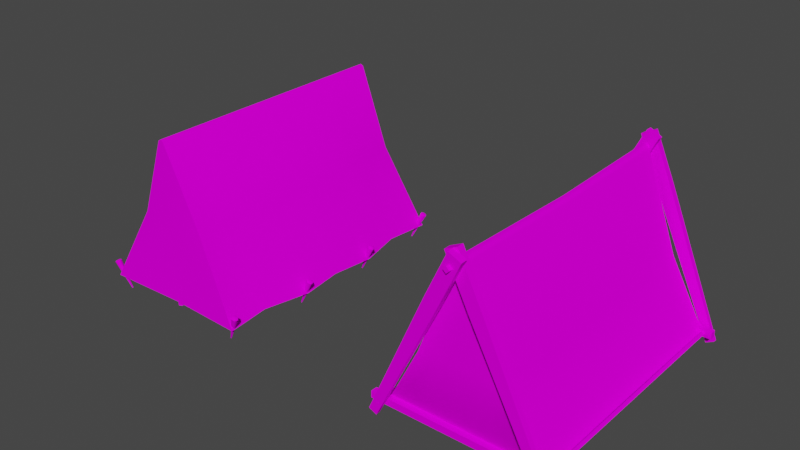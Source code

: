 # Source: prop-tents.blend  (saved by Blender 3.6.11; exported with 4.5.12 LTS)
import bpy
from mathutils import Matrix  # noqa: F401  (used for matrix-valued properties, if any)

bpy.ops.wm.read_factory_settings(use_empty=True)
scene = bpy.context.scene
scene.name = 'Scene'

# ---- collections
col_collection = bpy.data.collections.new('Collection'); scene.collection.children.link(col_collection)

# ---- images (referenced by path relative to the original .blend; pixels are not part of the script)
import os
ASSET_DIR = os.environ.get("B2B_ASSET_DIR", "")  # directory of the original .blend (textures are referenced by path, not embedded)
HERE = os.path.dirname(os.path.abspath(__file__))  # packed textures are extracted next to this script under _unpacked/

def load_image(name, relpath, width, height, colorspace="sRGB"):
    """Load a texture the original file referenced (path relative to the .blend, or extracted next to this script)."""
    p = next((c for c in (os.path.join(HERE, relpath), os.path.join(ASSET_DIR, relpath)) if relpath and os.path.exists(c)), "")
    if p:
        img = bpy.data.images.load(p, check_existing=True)
        img.name = name
    else:  # same state as the original file: an image datablock whose file is absent (Cycles renders it pink)
        img = bpy.data.images.new(name, width, height)
        img.source = "FILE"
        img.filepath = "//" + (relpath or name)
    img.colorspace_settings.name = colorspace
    return img
img_cloth_2_png = load_image('cloth-2.png', 'cloth-2.png', 1024, 1024, 'sRGB')
img_prop_tent_small_1_diffuse = load_image('prop-tent-small-1-diffuse', 'prop-tent-small-1-diffuse.png', 1024, 1024, 'sRGB')
img_wood_png = load_image('wood.png', 'wood.png', 1024, 1024, 'sRGB')

# ---- materials (node trees are filled in below, after node groups)
mat_cloth = bpy.data.materials.new('cloth')
mat_cloth.alpha_threshold = 0.0
mat_cloth.roughness = 0.5
mat_cloth.line_color = (0.0, 0.0, 0.0, 1.0)
mat_wood = bpy.data.materials.new('wood')
mat_wood.alpha_threshold = 0.0
mat_wood.use_backface_culling = True
mat_wood.roughness = 0.5
mat_wood.line_color = (0.0, 0.0, 0.0, 1.0)
mat_blocker = bpy.data.materials.new('blocker')
mat_blocker.use_backface_culling = True
mat_tent_1 = bpy.data.materials.new('tent-1')
mat_tent_1.alpha_threshold = 0.0
mat_tent_1.roughness = 0.5
mat_tent_1.line_color = (0.0, 0.0, 0.0, 1.0)

# ---- material node trees
mat_cloth.use_nodes = True; mat_cloth.node_tree.nodes.clear()
_N = mat_cloth.node_tree.nodes; _L = mat_cloth.node_tree.links
n0 = _N.new('ShaderNodeOutputMaterial'); n0.name = 'Material Output'; n0.location = (300, 300)
n1 = _N.new('ShaderNodeBsdfPrincipled'); n1.name = 'Principled BSDF'; n1.location = (10, 300)
n1.distribution = 'GGX'
n1.subsurface_method = 'RANDOM_WALK_SKIN'
n1.inputs[2].default_value = 0.0
n1.inputs[3].default_value = 1.45
n1.inputs[13].default_value = 0.0
n1.inputs[27].default_value = (0.0, 0.0, 0.0, 1.0)
n1.inputs[28].default_value = 1.0
n2 = _N.new('ShaderNodeTexImage'); n2.name = 'Image Texture'; n2.location = (-280, 280)
n2.image = img_cloth_2_png
n3 = _N.new('ShaderNodeTexImage'); n3.name = 'Image Texture.001'; n3.location = (377, 115)
n3.image = img_prop_tent_small_1_diffuse
_L.new(n1.outputs[0], n0.inputs[0])
_L.new(n2.outputs[0], n1.inputs[0])
n0.is_active_output = True
mat_wood.use_nodes = True; mat_wood.node_tree.nodes.clear()
_N = mat_wood.node_tree.nodes; _L = mat_wood.node_tree.links
n0 = _N.new('ShaderNodeOutputMaterial'); n0.name = 'Material Output'; n0.location = (300, 300)
n1 = _N.new('ShaderNodeBsdfPrincipled'); n1.name = 'Principled BSDF'; n1.location = (10, 300)
n1.distribution = 'GGX'
n1.subsurface_method = 'RANDOM_WALK_SKIN'
n1.inputs[2].default_value = 0.0
n1.inputs[3].default_value = 1.45
n1.inputs[13].default_value = 0.0
n1.inputs[27].default_value = (0.0, 0.0, 0.0, 1.0)
n1.inputs[28].default_value = 1.0
n2 = _N.new('ShaderNodeTexImage'); n2.name = 'Image Texture'; n2.location = (-280, 280)
n2.image = img_wood_png
n3 = _N.new('ShaderNodeTexImage'); n3.name = 'Image Texture.001'; n3.location = (384, 115)
n3.image = img_prop_tent_small_1_diffuse
_L.new(n1.outputs[0], n0.inputs[0])
_L.new(n2.outputs[0], n1.inputs[0])
n0.is_active_output = True
mat_blocker.use_nodes = True; mat_blocker.node_tree.nodes.clear()
_N = mat_blocker.node_tree.nodes; _L = mat_blocker.node_tree.links
n0 = _N.new('ShaderNodeBsdfPrincipled'); n0.name = 'Principled BSDF'; n0.location = (10, 300)
n0.distribution = 'GGX'
n0.subsurface_method = 'RANDOM_WALK_SKIN'
n0.inputs[0].default_value = (0.0, 0.0, 0.0, 1.0)
n0.inputs[1].default_value = 1.0
n0.inputs[2].default_value = 1.0
n0.inputs[3].default_value = 1.45
n0.inputs[13].default_value = 0.0
n0.inputs[27].default_value = (0.0, 0.0, 0.0, 1.0)
n0.inputs[28].default_value = 1.0
n1 = _N.new('ShaderNodeOutputMaterial'); n1.name = 'Material Output'; n1.location = (300, 300)
_L.new(n0.outputs[0], n1.inputs[0])
n1.is_active_output = True
mat_tent_1.use_nodes = True; mat_tent_1.node_tree.nodes.clear()
_N = mat_tent_1.node_tree.nodes; _L = mat_tent_1.node_tree.links
n0 = _N.new('ShaderNodeOutputMaterial'); n0.name = 'Material Output'; n0.location = (300, 300)
n1 = _N.new('ShaderNodeBsdfPrincipled'); n1.name = 'Principled BSDF'; n1.location = (10, 300)
n1.distribution = 'GGX'
n1.subsurface_method = 'RANDOM_WALK_SKIN'
n1.inputs[2].default_value = 1.0
n1.inputs[3].default_value = 1.45
n1.inputs[13].default_value = 0.0
n1.inputs[27].default_value = (0.0, 0.0, 0.0, 1.0)
n1.inputs[28].default_value = 1.0
n2 = _N.new('ShaderNodeTexImage'); n2.name = 'Image Texture'; n2.location = (-280, 280)
n2.image = img_prop_tent_small_1_diffuse
n3 = _N.new('ShaderNodeTexImage'); n3.name = 'Image Texture.001'; n3.location = (377, 115)
n3.image = img_prop_tent_small_1_diffuse
_L.new(n1.outputs[0], n0.inputs[0])
_L.new(n2.outputs[0], n1.inputs[0])
n0.is_active_output = True

# ---- world
world_world = bpy.data.worlds.new('World'); scene.world = world_world
world_world.use_nodes = True; world_world.node_tree.nodes.clear()
_N = world_world.node_tree.nodes; _L = world_world.node_tree.links
n0 = _N.new('ShaderNodeOutputWorld'); n0.name = 'World Output'; n0.location = (300, 300)
n1 = _N.new('ShaderNodeBackground'); n1.name = 'Background'; n1.location = (10, 300)
n1.inputs[0].default_value = (0.05088, 0.05088, 0.05088, 1.0)
_L.new(n1.outputs[0], n0.inputs[0])
n0.is_active_output = True
world_world.color = (0.05088, 0.05088, 0.05088)
world_world.use_sun_shadow = False
world_world.sun_shadow_jitter_overblur = 0.0

# ---- meshes
me_prop_tent_small_2 = bpy.data.meshes.new('prop-tent-small-2')
me_prop_tent_small_2.from_pydata([(7.391e-07, -2.0, 1.5), (0.02754, 2.007, -1.0), (-7.391e-07, 2.0, 1.5), (1.121, 2.0, -0.8815), (1.19e-05, -1.822, -1.0), (-1.111, 2.0, -0.8788), (1.206, 2.077, -1.142), (-0.1404, 2.235, 1.532), (1.322, 2.08, -1.086), (0.0394, 2.239, 1.62), (1.206, 2.012, -1.139), (-0.1404, 2.135, 1.537), (1.322, 2.015, -1.082), (0.03941, 2.139, 1.625), (0.199, 2.198, 0.8373), (0.3788, 2.203, 0.9249), (0.3788, 2.103, 0.9301), (0.199, 2.098, 0.8425), (-1.18, 2.074, -1.114), (0.166, 2.138, 1.564), (-1.296, 2.075, -1.057), (-0.01379, 2.14, 1.652), (-1.18, 2.009, -1.113), (0.166, 2.038, 1.566), (-1.296, 2.01, -1.056), (-0.01379, 2.04, 1.654), (-0.1734, 2.126, 0.8685), (-0.3532, 2.128, 0.9561), (-0.3532, 2.028, 0.9579), (-0.1734, 2.026, 0.8702), (-1.18, -2.078, -1.142), (0.166, -2.236, 1.532), (-1.296, -2.081, -1.086), (-0.01379, -2.24, 1.62), (-1.18, -2.013, -1.139), (0.166, -2.136, 1.537), (-1.296, -2.016, -1.082), (-0.01379, -2.141, 1.625), (-0.1734, -2.199, 0.8373), (-0.3532, -2.204, 0.9249), (-0.3532, -2.104, 0.9301), (-0.1734, -2.1, 0.8425), (1.206, -2.075, -1.114), (-0.1404, -2.139, 1.564), (1.322, -2.076, -1.057), (0.03941, -2.141, 1.652), (1.206, -2.01, -1.113), (-0.1404, -2.039, 1.566), (1.322, -2.011, -1.056), (0.03941, -2.041, 1.654), (0.199, -2.127, 0.8685), (0.3788, -2.129, 0.9561), (0.3788, -2.029, 0.9579), (0.199, -2.027, 0.8702), (0.04697, 2.282, 1.418), (-7.437e-07, 2.282, 1.465), (0.04698, -2.282, 1.418), (7.437e-07, -2.282, 1.465), (-7.437e-07, 2.282, 1.371), (-0.04698, 2.282, 1.418), (7.437e-07, -2.282, 1.371), (-0.04697, -2.282, 1.418), (0.04698, 1.531e-08, 1.368), (0.0, 0.0, 1.415), (0.0, 0.0, 1.321), (-0.04698, -1.531e-08, 1.368), (1.139, 3.874e-07, -1.0), (-1.139, -3.874e-07, -1.0), (0.0, 0.0, 1.449), (-0.06878, -2.0, 1.415), (-0.06878, -2.241e-08, 1.368), (0.06878, 2.0, 1.415), (0.5946, -2.0, 0.0006908), (1.195e-05, -2.0, 0.03583), (0.5946, 2.0, 0.0006908), (-0.02151, 1.977, 0.03583), (-0.5946, -2.0, 0.0006908), (0.569, 1.788e-07, -0.03976), (-0.569, -1.788e-07, -0.03976), (-0.5946, 2.0, 0.0006908), (-1.322, -2.007, -0.8873), (-1.322, -2.007, -0.9873), (-1.322, -1.907, -0.8873), (-1.322, -1.907, -0.9873), (1.322, -2.007, -0.8873), (1.322, -2.007, -0.9873), (1.322, -1.907, -0.8873), (1.322, -1.907, -0.9873), (0.02754, 1.984, 0.03583), (-0.02151, 2.0, -1.0), (1.051, -1.937, -0.842), (1.194e-05, -1.937, -0.836), (1.051, 2.0, -0.8209), (0.02754, 2.007, -0.836), (-1.041, -1.937, -0.842), (1.001, 3.278e-07, -0.848), (-1.0, -3.278e-07, -0.848), (-1.041, 2.0, -0.8176), (-0.02151, 2.0, -0.836), (-1.189, -1.822, -1.0), (6.88e-07, -1.862, 1.493), (1.189, -1.822, -1.0), (0.5929, -1.862, -0.002106), (-0.5929, -1.862, -0.002106), (-1.044, -1.85, -0.842), (1.044, -1.85, -0.842), (-1.322, 1.892, -0.8873), (-1.322, 1.892, -0.9873), (-1.322, 1.992, -0.8873), (-1.322, 1.992, -0.9873), (1.322, 1.892, -0.8873), (1.322, 1.892, -0.9873), (1.322, 1.992, -0.8873), (1.322, 1.992, -0.9873), (1.189, 1.851, -1.0), (-1.189, 1.851, -1.0), (-0.06878, 1.851, 1.408), (0.5927, 1.851, -0.002331), (-0.5927, 1.851, -0.002331), (-6.839e-07, 1.851, 1.492), (-1.044, 1.851, -0.842), (1.044, 1.851, -0.842), (-0.5769, 2.0, -1.0), (-0.5662, -1.822, -1.0), (-0.2973, -2.0, 0.01826), (-0.3081, 1.989, 0.01826), (-0.06878, 2.0, 1.415), (-0.5344, 2.0, -0.8388), (-0.5236, -1.937, -0.8388), (-0.06878, -1.862, 1.408), (0.58, 2.003, -1.0), (0.5662, -1.822, -1.0), (0.06878, -2.0, 1.415), (0.06878, 2.241e-08, 1.368), (0.3111, 1.992, 0.01826), (0.2973, -2.0, 0.01826), (0.5236, -1.937, -0.8388), (0.5374, 2.003, -0.8388), (0.06878, -1.862, 1.408), (0.06878, 1.851, 1.408), (1.189, 1.851, -1.0), (-1.189, 1.851, -1.0), (-0.06878, 1.851, 1.408), (0.5927, 1.851, -0.002331), (-0.5927, 1.851, -0.002331), (-6.839e-07, 1.851, 1.492), (-1.044, 1.851, -0.842), (1.044, 1.851, -0.842), (0.06878, 1.851, 1.408), (1.225, 2.115, -0.9358), (1.194, 2.115, -0.9045), (1.225, -2.092, -0.9358), (1.194, -2.092, -0.9045), (1.194, 2.115, -0.9671), (1.163, 2.115, -0.9358), (1.194, -2.092, -0.9671), (1.163, -2.092, -0.9358), (-1.122, 2.115, -0.9348), (-1.153, 2.115, -0.9035), (-1.122, -2.092, -0.9348), (-1.153, -2.092, -0.9035), (-1.153, 2.115, -0.9661), (-1.185, 2.115, -0.9348), (-1.153, -2.092, -0.9661), (-1.185, -2.092, -0.9348)], [], [(135, 132, 0, 73), (116, 119, 2, 126), (137, 92, 3, 130), (125, 126, 2, 75), (128, 94, 99, 123), (138, 100, 0, 132), (14, 7, 9, 15), (15, 9, 13, 16), (16, 13, 11, 17), (17, 11, 7, 14), (8, 12, 10, 6), (13, 9, 7, 11), (10, 17, 14, 6), (12, 16, 17, 10), (8, 15, 16, 12), (6, 14, 15, 8), (26, 27, 21, 19), (27, 28, 25, 21), (28, 29, 23, 25), (29, 26, 19, 23), (20, 18, 22, 24), (25, 23, 19, 21), (22, 18, 26, 29), (24, 22, 29, 28), (20, 24, 28, 27), (18, 20, 27, 26), (38, 31, 33, 39), (39, 33, 37, 40), (40, 37, 35, 41), (41, 35, 31, 38), (32, 36, 34, 30), (37, 33, 31, 35), (34, 41, 38, 30), (36, 40, 41, 34), (32, 39, 40, 36), (30, 38, 39, 32), (50, 51, 45, 43), (51, 52, 49, 45), (52, 53, 47, 49), (53, 50, 43, 47), (44, 42, 46, 48), (49, 47, 43, 45), (46, 42, 50, 53), (48, 46, 53, 52), (44, 48, 52, 51), (42, 44, 51, 50), (62, 63, 57, 56), (56, 57, 61, 60), (64, 65, 59, 58), (58, 59, 55, 54), (62, 64, 58, 54), (65, 63, 55, 59), (61, 57, 63, 65), (56, 60, 64, 62), (60, 61, 65, 64), (54, 55, 63, 62), (139, 119, 68, 133), (129, 100, 68, 70), (103, 129, 70, 78), (118, 116, 126, 79), (117, 139, 133, 77), (102, 138, 132, 72), (105, 102, 72, 90), (121, 117, 77, 95), (120, 118, 79, 97), (104, 103, 78, 96), (69, 76, 124), (127, 125, 75, 98), (71, 74, 134), (136, 135, 73, 91), (83, 82, 86, 87), (85, 84, 80, 81), (87, 86, 84, 85), (85, 81, 83, 87), (81, 80, 82, 83), (80, 84, 86, 82), (131, 136, 91, 4), (122, 127, 98, 89), (99, 104, 96, 67), (115, 120, 97, 5), (114, 121, 95, 66), (101, 105, 90), (124, 76, 94, 128), (134, 74, 92, 137), (66, 95, 105, 101), (99, 94, 104), (94, 76, 103, 104), (95, 77, 102, 105), (77, 133, 138, 102), (76, 69, 129, 103), (69, 0, 100, 129), (133, 68, 100, 138), (109, 108, 112, 113), (111, 110, 106, 107), (113, 112, 110, 111), (111, 107, 109, 113), (107, 106, 108, 109), (106, 110, 112, 108), (3, 92, 121, 114), (67, 96, 120, 115), (96, 78, 118, 120), (92, 74, 117, 121), (74, 71, 139, 117), (78, 70, 116, 118), (71, 2, 119, 139), (70, 68, 119, 116), (73, 124, 128, 91), (5, 97, 127, 122), (97, 79, 125, 127), (0, 69, 124, 73), (91, 128, 123, 4), (79, 126, 125), (88, 134, 137, 93), (101, 90, 136, 131), (90, 72, 135, 136), (2, 71, 134, 88), (93, 137, 130, 1), (72, 132, 135), (148, 142, 145), (144, 142, 148, 143), (146, 144, 143, 147), (147, 140, 141, 146), (151, 152, 156, 155), (149, 150, 152, 151), (153, 154, 150, 149), (155, 156, 154, 153), (151, 155, 153, 149), (156, 152, 150, 154), (159, 160, 164, 163), (157, 158, 160, 159), (161, 162, 158, 157), (163, 164, 162, 161), (159, 163, 161, 157), (164, 160, 158, 162)])
me_prop_tent_small_2.polygons.foreach_set('use_smooth', [1, 1, 1, 1, 1, 1, 0, 0, 0, 0, 0, 0, 0, 0, 0, 0, 0, 0, 0, 0, 0, 0, 0, 0, 0, 0, 0, 0, 0, 0, 0, 0, 0, 0, 0, 0, 0, 0, 0, 0, 0, 0, 0, 0, 0, 0, 0, 0, 0, 0, 0, 0, 0, 0, 0, 0, 1, 1, 1, 1, 1, 1, 1, 1, 1, 1, 1, 1, 1, 1, 0, 0, 0, 0, 0, 0, 1, 1, 1, 1, 1, 1, 1, 1, 1, 1, 1, 1, 1, 1, 1, 1, 0, 0, 0, 0, 0, 0, 1, 1, 1, 1, 1, 1, 1, 1, 1, 1, 1, 1, 1, 1, 1, 1, 1, 1, 1, 1, 0, 0, 0, 0, 0, 0, 0, 0, 0, 0, 0, 0, 0, 0, 0, 0])
me_prop_tent_small_2.polygons.foreach_set('material_index', [0, 0, 0, 0, 0, 0, 1, 1, 1, 1, 1, 1, 1, 1, 1, 1, 1, 1, 1, 1, 1, 1, 1, 1, 1, 1, 1, 1, 1, 1, 1, 1, 1, 1, 1, 1, 1, 1, 1, 1, 1, 1, 1, 1, 1, 1, 1, 1, 1, 1, 1, 1, 1, 1, 1, 1, 0, 0, 0, 0, 0, 0, 0, 0, 0, 0, 0, 0, 0, 0, 1, 1, 1, 1, 1, 1, 0, 0, 0, 0, 0, 0, 0, 0, 0, 0, 0, 0, 0, 0, 0, 0, 1, 1, 1, 1, 1, 1, 0, 0, 0, 0, 0, 0, 0, 0, 0, 0, 0, 0, 0, 0, 0, 0, 0, 0, 0, 0, 2, 2, 2, 2, 1, 1, 1, 1, 1, 1, 1, 1, 1, 1, 1, 1])
_k = set([(0, 69), (0, 132), (2, 71), (2, 126), (3, 92), (5, 97), (69, 76), (71, 74), (72, 90), (72, 132), (74, 92), (76, 94), (79, 97), (79, 126), (90, 101), (94, 99)])
me_prop_tent_small_2.attributes.new('sharp_edge', 'BOOLEAN', 'EDGE').data.foreach_set('value', [ (min(e.vertices), max(e.vertices)) in _k for e in me_prop_tent_small_2.edges])
_uv = me_prop_tent_small_2.uv_layers.new(name='UVMap')
_uv.uv.foreach_set('vector', [1.28, -0.166, 1.399, -0.8026, 1.43, -0.8412, 1.43, -0.174, -0.9284, 0.3715, -0.9301, 0.4208, -0.9996, 0.4208, -0.9977, 0.3716, 1.693, 1.365, 1.957, 1.366, 2.0, 1.438, 1.715, 1.438, 1.28, 0.9741, 1.399, 0.3375, 1.43, 0.2989, 1.43, 0.9661, 1.693, 0.2245, 1.957, 0.2258, 2.0, 0.298, 1.715, 0.298, 0.7934, 0.4701, 0.7952, 0.4208, 0.8595, 0.4208, 0.8576, 0.4701, 0.4662, 0.3485, 0.4662, 0.1447, 0.5188, 0.1447, 0.5188, 0.3485, 0.6823, 0.3484, 0.6823, 0.1446, 0.7087, 0.1446, 0.7087, 0.3484, 0.1983, 0.3315, 0.1983, 0.1277, 0.2509, 0.1277, 0.2509, 0.3315, 0.7641, 0.3484, 0.7641, 0.1446, 0.7904, 0.1446, 0.7904, 0.3484, 0.2076, 0.9339, 0.2076, 0.9169, 0.2416, 0.9169, 0.2416, 0.9339, 0.1983, 0.1277, 0.1983, 0.1014, 0.2509, 0.1014, 0.2509, 0.1277, 0.7688, 0.9339, 0.7641, 0.3484, 0.7904, 0.3484, 0.7858, 0.9339, 0.2076, 0.9169, 0.1983, 0.3315, 0.2509, 0.3315, 0.2416, 0.9169, 0.687, 0.9339, 0.6823, 0.3484, 0.7087, 0.3484, 0.704, 0.9339, 0.4755, 0.9339, 0.4662, 0.3485, 0.5188, 0.3485, 0.5095, 0.9339, 0.5724, 0.3485, 0.5197, 0.3485, 0.5197, 0.1447, 0.5724, 0.1447, 0.6814, 0.3484, 0.6551, 0.3484, 0.6551, 0.1446, 0.6814, 0.1446, 0.1973, 0.3315, 0.1447, 0.3315, 0.1447, 0.1277, 0.1973, 0.1277, 0.7359, 0.3484, 0.7096, 0.3484, 0.7096, 0.1446, 0.7359, 0.1446, 0.188, 0.9339, 0.154, 0.9339, 0.154, 0.9169, 0.188, 0.9169, 0.1973, 0.1277, 0.1447, 0.1277, 0.1447, 0.1014, 0.1973, 0.1014, 0.7313, 0.9339, 0.7143, 0.9339, 0.7096, 0.3484, 0.7359, 0.3484, 0.188, 0.9169, 0.154, 0.9169, 0.1447, 0.3315, 0.1973, 0.3315, 0.6768, 0.9339, 0.6598, 0.9339, 0.6551, 0.3484, 0.6814, 0.3484, 0.5631, 0.9339, 0.5291, 0.9339, 0.5197, 0.3485, 0.5724, 0.3485, 0.359, 0.3485, 0.359, 0.1447, 0.4117, 0.1447, 0.4117, 0.3485, 0.7369, 0.3484, 0.7369, 0.1446, 0.7632, 0.1446, 0.7632, 0.3484, 0.3054, 0.3315, 0.3054, 0.1277, 0.3581, 0.1277, 0.3581, 0.3315, 0.5733, 0.3484, 0.5733, 0.1446, 0.5997, 0.1446, 0.5997, 0.3484, 0.3147, 0.9339, 0.3147, 0.9169, 0.3488, 0.9169, 0.3488, 0.9339, 0.3054, 0.1277, 0.3054, 0.1014, 0.3581, 0.1014, 0.3581, 0.1277, 0.578, 0.9339, 0.5733, 0.3484, 0.5997, 0.3484, 0.595, 0.9339, 0.3147, 0.9169, 0.3054, 0.3315, 0.3581, 0.3315, 0.3488, 0.9169, 0.7415, 0.9339, 0.7369, 0.3484, 0.7632, 0.3484, 0.7585, 0.9339, 0.3683, 0.9339, 0.359, 0.3485, 0.4117, 0.3485, 0.4023, 0.9339, 0.4652, 0.3485, 0.4126, 0.3485, 0.4126, 0.1447, 0.4652, 0.1447, 0.6269, 0.3484, 0.6006, 0.3484, 0.6006, 0.1446, 0.6269, 0.1446, 0.3045, 0.3315, 0.2518, 0.3315, 0.2518, 0.1277, 0.3045, 0.1277, 0.6542, 0.3484, 0.6278, 0.3484, 0.6278, 0.1446, 0.6542, 0.1446, 0.2952, 0.9339, 0.2612, 0.9339, 0.2612, 0.9169, 0.2952, 0.9169, 0.3045, 0.1277, 0.2518, 0.1277, 0.2518, 0.1014, 0.3045, 0.1014, 0.6495, 0.9339, 0.6325, 0.9339, 0.6278, 0.3484, 0.6542, 0.3484, 0.2952, 0.9169, 0.2612, 0.9169, 0.2518, 0.3315, 0.3045, 0.3315, 0.6222, 0.9339, 0.6052, 0.9339, 0.6006, 0.3484, 0.6269, 0.3484, 0.4559, 0.9339, 0.4219, 0.9339, 0.4126, 0.3485, 0.4652, 0.3485, -0.08975, 0.5083, -0.07223, 0.5083, -0.07223, 1.11, -0.08956, 1.11, -0.08956, 1.11, -0.08983, 1.127, -0.1073, 1.127, -0.1071, 1.11, -0.0372, 0.5083, -0.05471, 0.5083, -0.0549, -0.09335, -0.0374, -0.09309, -0.1071, -0.09309, -0.1073, -0.1106, -0.08983, -0.1109, -0.08956, -0.09335, -0.08975, 0.5083, -0.1073, 0.5083, -0.1071, -0.09309, -0.08956, -0.09335, -0.05471, 0.5083, -0.07223, 0.5083, -0.07223, -0.09362, -0.0549, -0.09335, -0.0549, 1.11, -0.07223, 1.11, -0.07223, 0.5083, -0.05471, 0.5083, -0.08956, 1.11, -0.1071, 1.11, -0.1073, 0.5083, -0.08975, 0.5083, -0.0374, 1.11, -0.0549, 1.11, -0.05471, 0.5083, -0.0372, 0.5083, -0.08956, -0.09335, -0.07223, -0.09362, -0.07223, 0.5083, -0.08975, 0.5083, -0.9284, 0.4701, -0.9301, 0.4208, -0.07005, 0.4208, -0.07005, 0.4704, 0.7934, 0.3715, 0.7952, 0.4208, -0.07005, 0.4208, -0.07005, 0.3712, 0.774, -0.3169, 0.7934, 0.3715, -0.07005, 0.3712, -0.07005, -0.3144, -0.909, -0.3168, -0.9284, 0.3715, -0.9977, 0.3716, -0.9767, -0.317, -0.909, 1.158, -0.9284, 0.4701, -0.07005, 0.4704, -0.07005, 1.156, 0.774, 1.159, 0.7934, 0.4701, 0.8576, 0.4701, 0.8366, 1.159, 0.7696, 1.599, 0.774, 1.159, 0.8366, 1.159, 0.832, 1.6, -0.9047, 1.598, -0.909, 1.158, -0.07005, 1.156, -0.07005, 1.581, -0.9047, -0.7568, -0.909, -0.3168, -0.9767, -0.317, -0.9721, -0.7582, 0.7696, -0.7569, 0.774, -0.3169, -0.07005, -0.3144, -0.07005, -0.7389, 1.461, -0.8026, 1.729, -0.158, 1.58, -0.166, 1.167, 1.365, 1.28, 0.9741, 1.43, 0.9661, 1.43, 1.363, 1.461, 0.3375, 1.729, 0.9821, 1.58, 0.9741, 1.167, 0.2245, 1.28, -0.166, 1.43, -0.174, 1.43, 0.2233, 0.8177, 0.9076, 0.7914, 0.9076, 0.7914, 0.2117, 0.8177, 0.2117, 0.8722, 0.9339, 0.8459, 0.9339, 0.8459, 0.238, 0.8722, 0.238, 0.8177, 0.2117, 0.7914, 0.2117, 0.7914, 0.1853, 0.8177, 0.1853, 0.9549, 0.9339, 0.9549, 0.238, 0.9812, 0.238, 0.9812, 0.9339, 0.8177, 0.9339, 0.7914, 0.9339, 0.7914, 0.9076, 0.8177, 0.9076, 0.9267, 0.238, 0.9267, 0.9339, 0.9004, 0.9339, 0.9004, 0.238, 1.145, 0.298, 1.167, 0.2245, 1.43, 0.2233, 1.43, 0.298, 1.145, 1.438, 1.167, 1.365, 1.43, 1.363, 1.43, 1.438, 0.7688, -0.8397, 0.7696, -0.7569, -0.07005, -0.7389, -0.07005, -0.8188, -0.9039, -0.8395, -0.9047, -0.7568, -0.9721, -0.7582, -0.9712, -0.8412, -0.9039, 1.681, -0.9047, 1.598, -0.07005, 1.581, -0.07005, 1.66, 0.7688, 1.681, 0.7696, 1.599, 0.832, 1.6, 1.58, -0.166, 1.729, -0.158, 1.957, 0.2258, 1.693, 0.2245, 1.58, 0.9741, 1.729, 0.9821, 1.957, 1.366, 1.693, 1.365, -0.07005, 1.66, -0.07005, 1.581, 0.7696, 1.599, 0.7688, 1.681, 0.8311, -0.8412, 0.832, -0.7582, 0.7696, -0.7569, 0.832, -0.7582, 0.8366, -0.317, 0.774, -0.3169, 0.7696, -0.7569, -0.07005, 1.581, -0.07005, 1.156, 0.774, 1.159, 0.7696, 1.599, -0.07005, 1.156, -0.07005, 0.4704, 0.7934, 0.4701, 0.774, 1.159, 0.8366, -0.317, 0.8576, 0.3716, 0.7934, 0.3715, 0.774, -0.3169, 0.8576, 0.3716, 0.8595, 0.4208, 0.7952, 0.4208, 0.7934, 0.3715, -0.07005, 0.4704, -0.07005, 0.4208, 0.7952, 0.4208, 0.7934, 0.4701, 0.8186, 0.2117, 0.8449, 0.2117, 0.845, 0.9076, 0.8186, 0.9076, 0.8995, 0.9339, 0.8731, 0.9339, 0.8731, 0.238, 0.8995, 0.238, 0.8186, 0.9076, 0.845, 0.9076, 0.845, 0.9339, 0.8186, 0.9339, 0.9822, 0.9339, 0.9822, 0.238, 1.008, 0.238, 1.008, 0.9339, 0.8186, 0.1853, 0.8449, 0.1853, 0.8449, 0.2117, 0.8186, 0.2117, 0.954, 0.238, 0.954, 0.9339, 0.9276, 0.9339, 0.9276, 0.238, -0.9712, 1.683, -0.9721, 1.6, -0.9047, 1.598, -0.9039, 1.681, -0.07005, -0.8188, -0.07005, -0.7389, -0.9047, -0.7568, -0.9039, -0.8395, -0.07005, -0.7389, -0.07005, -0.3144, -0.909, -0.3168, -0.9047, -0.7568, -0.9721, 1.6, -0.9767, 1.159, -0.909, 1.158, -0.9047, 1.598, -0.9767, 1.159, -0.9977, 0.4701, -0.9284, 0.4701, -0.909, 1.158, -0.07005, -0.3144, -0.07005, 0.3712, -0.9284, 0.3715, -0.909, -0.3168, -0.9977, 0.4701, -0.9996, 0.4208, -0.9301, 0.4208, -0.9284, 0.4701, -0.07005, 0.3712, -0.07005, 0.4208, -0.9301, 0.4208, -0.9284, 0.3715, 1.43, -0.174, 1.58, -0.166, 1.693, 0.2245, 1.43, 0.2233, 0.8603, 1.438, 0.9032, 1.366, 1.167, 1.365, 1.145, 1.438, 0.9032, 1.366, 1.131, 0.9821, 1.28, 0.9741, 1.167, 1.365, 1.43, -0.8412, 1.461, -0.8026, 1.58, -0.166, 1.43, -0.174, 1.43, 0.2233, 1.693, 0.2245, 1.715, 0.298, 1.43, 0.298, 1.131, 0.9821, 1.399, 0.3375, 1.28, 0.9741, 1.43, 0.9661, 1.58, 0.9741, 1.693, 1.365, 1.43, 1.363, 0.8603, 0.298, 0.9032, 0.2258, 1.167, 0.2245, 1.145, 0.298, 0.9032, 0.2258, 1.131, -0.158, 1.28, -0.166, 1.167, 0.2245, 1.43, 0.2989, 1.461, 0.3375, 1.58, 0.9741, 1.43, 0.9661, 1.43, 1.363, 1.693, 1.365, 1.715, 1.438, 1.43, 1.438, 1.131, -0.158, 1.399, -0.8026, 1.28, -0.166, 0.0, 0.0, 0.0, 0.0, 0.0, 0.0, 0.0, 0.0, 0.0, 0.0, 0.0, 0.0, 0.0, 0.0, 0.0, 0.0, 0.0, 0.0, 0.0, 0.0, 0.0, 0.0, 0.0, 0.0, 0.0, 0.0, 0.0, 0.0, 0.0, 0.0, 0.08464, -0.1852, 0.08464, -0.1969, 0.09628, -0.1969, 0.09628, -0.1852, 0.08464, 0.9223, 0.07301, 0.9223, 0.07301, -0.1852, 0.08464, -0.1852, 0.09628, 0.9223, 0.09628, 0.9339, 0.08464, 0.9339, 0.08464, 0.9223, 0.04973, -0.1852, 0.06137, -0.1852, 0.06137, 0.9223, 0.04973, 0.9223, 0.08464, -0.1852, 0.09628, -0.1852, 0.09628, 0.9223, 0.08464, 0.9223, 0.06137, -0.1852, 0.07301, -0.1852, 0.07301, 0.9223, 0.06137, 0.9223, 0.1321, -0.1852, 0.1321, -0.1969, 0.1438, -0.1969, 0.1438, -0.1852, 0.1321, 0.9223, 0.1205, 0.9223, 0.1205, -0.1852, 0.1321, -0.1852, 0.1438, 0.9223, 0.1438, 0.9339, 0.1321, 0.9339, 0.1321, 0.9223, 0.09721, -0.1852, 0.1088, -0.1852, 0.1088, 0.9223, 0.09721, 0.9223, 0.1321, -0.1852, 0.1438, -0.1852, 0.1438, 0.9223, 0.1321, 0.9223, 0.1088, -0.1852, 0.1205, -0.1852, 0.1205, 0.9223, 0.1088, 0.9223])
me_prop_tent_small_2.materials.append(mat_cloth)
me_prop_tent_small_2.materials.append(mat_wood)
me_prop_tent_small_2.materials.append(mat_blocker)
me_prop_tent_small_2.use_mirror_vertex_groups = False
me_prop_tent_small_2.update()
me_prop_tent_small_1 = bpy.data.meshes.new('prop-tent-small-1')
me_prop_tent_small_1.from_pydata([(-1.218, -2.069, -1.0), (-1.218, 2.069, -1.0), (1.218, -2.069, -1.0), (0.0, -2.0, 1.475), (1.218, 2.069, -1.0), (0.0, 2.0, 1.475), (0.09217, 2.0, -1.0), (0.0, -2.0, -1.025), (-0.1155, 2.0, -1.0), (-1.304, 0.6667, -1.0), (-1.304, -0.6667, -1.0), (1.304, -0.6667, -1.0), (1.304, 0.6667, -1.0), (0.0, 0.6667, 1.475), (0.0, -0.6667, 1.475), (1.141, 1.379, -1.0), (-1.141, 1.379, -1.0), (0.0, 1.333, 1.475), (-1.221, 0.0, -1.0), (1.221, 0.0, -1.0), (0.0, 0.0, 1.475), (-1.141, -1.379, -1.0), (0.0, -1.333, 1.475), (1.141, -1.379, -1.0), (0.0, 1.983, 1.4), (0.0, 1.983, -1.1), (0.0, 1.983, 1.475), (0.0433, 1.983, 1.45), (0.0433, -1.983, 1.45), (0.0433, 1.983, 1.4), (0.0433, -1.983, 1.4), (0.0, 1.983, 1.375), (0.0, -1.983, 1.375), (-0.0433, 1.983, 1.4), (-0.0433, -1.983, 1.4), (-0.0433, 1.983, 1.45), (-0.0433, -1.983, 1.45), (0.0433, 1.958, -1.1), (0.0433, 1.958, 1.4), (0.0433, 1.908, -1.1), (0.0433, 1.908, 1.4), (0.0, 1.883, -1.1), (0.0, 1.883, 1.4), (-0.0433, 1.908, -1.1), (-0.0433, 1.908, 1.4), (-0.0433, 1.958, -1.1), (-0.0433, 1.958, 1.4), (-0.0433, -2.0, 1.45), (-0.0433, 2.0, 1.45), (-0.0433, -0.6667, 1.45), (-0.0433, 0.6667, 1.45), (-0.0433, 1.333, 1.45), (-0.0433, 0.0, 1.45), (-0.0433, -1.333, 1.45), (0.0433, 2.0, 1.45), (0.0433, -2.0, 1.45), (0.0433, 0.6667, 1.45), (0.0433, -0.6667, 1.45), (0.0433, 1.333, 1.45), (0.0433, 0.0, 1.45), (0.0433, -1.333, 1.45), (0.0, -1.883, 1.4), (0.0, -1.883, -1.1), (0.0433, -1.908, -1.1), (0.0433, -1.908, 1.4), (0.0433, -1.958, -1.1), (0.0433, -1.958, 1.4), (0.0, -1.983, -1.1), (0.0, -1.983, 1.4), (-0.0433, -1.958, -1.1), (-0.0433, -1.958, 1.4), (-0.0433, -1.908, -1.1), (-0.0433, -1.908, 1.4), (1.074, 1.976, -1.204), (1.245, 2.079, -0.7751), (1.234, 2.09, -0.7876), (1.279, 2.074, -0.7887), (1.282, 2.082, -0.8064), (1.294, 2.039, -0.7887), (1.302, 2.035, -0.8064), (1.274, 2.01, -0.7751), (1.274, 1.995, -0.7876), (1.24, 2.016, -0.7614), (1.227, 2.002, -0.7688), (1.225, 2.05, -0.7614), (1.206, 2.05, -0.7688), (1.083, 1.975, -1.207), (1.087, 1.966, -1.207), (1.082, 1.959, -1.204), (1.073, 1.96, -1.2), (1.069, 1.969, -1.2), (1.16, 0.6701, -1.204), (1.357, 0.7002, -0.7751), (1.351, 0.7146, -0.7876), (1.387, 0.6817, -0.7887), (1.392, 0.6889, -0.8064), (1.387, 0.6441, -0.7887), (1.393, 0.6369, -0.8064), (1.358, 0.625, -0.7751), (1.352, 0.6105, -0.7876), (1.328, 0.6435, -0.7614), (1.311, 0.6361, -0.7688), (1.328, 0.6811, -0.7614), (1.311, 0.6882, -0.7688), (1.168, 0.6655, -1.207), (1.168, 0.6561, -1.207), (1.161, 0.6513, -1.204), (1.153, 0.6559, -1.2), (1.153, 0.6653, -1.2), (1.16, -0.6601, -1.204), (1.358, -0.637, -0.7751), (1.353, -0.6225, -0.7876), (1.387, -0.6566, -0.7887), (1.393, -0.6495, -0.8064), (1.386, -0.6942, -0.7887), (1.392, -0.7015, -0.8064), (1.356, -0.7122, -0.7751), (1.35, -0.7265, -0.7876), (1.327, -0.6926, -0.7614), (1.31, -0.6994, -0.7688), (1.328, -0.655, -0.7614), (1.311, -0.6474, -0.7688), (1.168, -0.665, -1.207), (1.167, -0.6744, -1.207), (1.16, -0.6789, -1.204), (1.153, -0.674, -1.2), (1.153, -0.6646, -1.2), (1.084, -1.969, -1.204), (1.279, -2.007, -0.7751), (1.279, -1.991, -0.7876), (1.301, -2.034, -0.7887), (1.309, -2.029, -0.8064), (1.289, -2.07, -0.7887), (1.292, -2.078, -0.8064), (1.255, -2.078, -0.7751), (1.245, -2.09, -0.7876), (1.233, -2.051, -0.7614), (1.215, -2.052, -0.7688), (1.245, -2.015, -0.7614), (1.232, -2.003, -0.7688), (1.089, -1.976, -1.207), (1.086, -1.985, -1.207), (1.078, -1.987, -1.204), (1.072, -1.98, -1.2), (1.075, -1.971, -1.2), (-1.067, 1.976, -1.204), (-1.237, 2.079, -0.7751), (-1.226, 2.09, -0.7876), (-1.272, 2.074, -0.7887), (-1.274, 2.082, -0.8064), (-1.287, 2.039, -0.7887), (-1.295, 2.035, -0.8064), (-1.267, 2.01, -0.7751), (-1.267, 1.995, -0.7876), (-1.232, 2.016, -0.7614), (-1.219, 2.002, -0.7688), (-1.217, 2.05, -0.7614), (-1.199, 2.05, -0.7688), (-1.076, 1.975, -1.207), (-1.079, 1.966, -1.207), (-1.074, 1.959, -1.204), (-1.066, 1.96, -1.2), (-1.062, 1.969, -1.2), (-1.153, 0.6701, -1.204), (-1.35, 0.7002, -0.7751), (-1.344, 0.7146, -0.7876), (-1.38, 0.6817, -0.7887), (-1.385, 0.6889, -0.8064), (-1.38, 0.6441, -0.7887), (-1.386, 0.6369, -0.8064), (-1.351, 0.625, -0.7751), (-1.345, 0.6105, -0.7876), (-1.321, 0.6435, -0.7614), (-1.304, 0.6361, -0.7688), (-1.32, 0.6811, -0.7614), (-1.303, 0.6882, -0.7688), (-1.16, 0.6655, -1.207), (-1.161, 0.6561, -1.207), (-1.153, 0.6513, -1.204), (-1.146, 0.6559, -1.2), (-1.146, 0.6653, -1.2), (-1.153, -0.6601, -1.204), (-1.351, -0.637, -0.7751), (-1.345, -0.6225, -0.7876), (-1.38, -0.6566, -0.7887), (-1.386, -0.6495, -0.8064), (-1.379, -0.6942, -0.7887), (-1.384, -0.7015, -0.8064), (-1.349, -0.7122, -0.7751), (-1.343, -0.7265, -0.7876), (-1.32, -0.6926, -0.7614), (-1.302, -0.6994, -0.7688), (-1.321, -0.655, -0.7614), (-1.304, -0.6474, -0.7688), (-1.16, -0.665, -1.207), (-1.16, -0.6744, -1.207), (-1.153, -0.6789, -1.204), (-1.145, -0.674, -1.2), (-1.146, -0.6646, -1.2), (-1.077, -1.969, -1.204), (-1.272, -2.007, -0.7751), (-1.271, -1.991, -0.7876), (-1.294, -2.034, -0.7887), (-1.302, -2.029, -0.8064), (-1.282, -2.07, -0.7887), (-1.285, -2.078, -0.8064), (-1.248, -2.078, -0.7751), (-1.237, -2.09, -0.7876), (-1.226, -2.051, -0.7614), (-1.207, -2.052, -0.7688), (-1.238, -2.015, -0.7614), (-1.224, -2.003, -0.7688), (-1.082, -1.976, -1.207), (-1.079, -1.985, -1.207), (-1.07, -1.987, -1.204), (-1.065, -1.98, -1.2), (-1.068, -1.971, -1.2), (0.5465, 1.945, 0.2266), (0.5415, -1.945, 0.225), (-0.548, 1.945, 0.2266), (0.03773, 2.0, 0.2375), (5.715e-06, -2.009, 0.225), (-0.0494, 2.0, 0.2375), (0.6494, 0.6695, 0.225), (0.6494, -0.6695, 0.225), (-0.6494, -0.6695, 0.225), (-0.6494, 0.6695, 0.225), (0.5983, 1.355, 0.225), (-0.5983, 1.355, 0.225), (-0.6333, 0.0, 0.225), (0.6333, 0.0, 0.225), (-0.5983, -1.355, 0.225), (0.5983, -1.355, 0.225), (-0.5415, -1.945, 0.225), (-0.0001717, 2.0, 1.366), (1.18, 1.724, -1.0), (-1.18, 1.724, -1.0), (0.0, 1.667, 1.475), (-0.0433, 1.667, 1.45), (0.0433, 1.667, 1.45), (0.5724, 1.65, 0.2258), (-0.5732, 1.65, 0.2258)], [], [(220, 217, 4, 6), (60, 22, 3, 55), (221, 233, 0, 7), (219, 48, 234, 222), (218, 55, 3, 221), (58, 17, 13, 56), (59, 20, 14, 57), (53, 22, 14, 49), (52, 20, 13, 50), (51, 17, 5, 48), (50, 13, 17, 51), (49, 14, 20, 52), (56, 13, 20, 59), (47, 3, 22, 53), (57, 14, 22, 60), (41, 42, 44, 43), (27, 28, 30, 29), (39, 40, 42, 41), (29, 30, 32, 31), (45, 46, 24, 25), (37, 38, 40, 39), (31, 32, 34, 33), (25, 24, 38, 37), (33, 34, 36, 35), (43, 44, 46, 45), (26, 27, 29, 31, 33, 35), (233, 47, 53, 231), (225, 49, 52, 229), (226, 50, 51, 228), (229, 52, 50, 226), (231, 53, 49, 225), (54, 5, 17, 58), (224, 57, 60, 232), (223, 56, 59, 230), (228, 51, 48), (230, 59, 57, 224), (227, 58, 56, 223), (232, 60, 55, 218), (67, 68, 70, 69), (65, 66, 68, 67), (71, 72, 61, 62), (63, 64, 66, 65), (62, 61, 64, 63), (69, 70, 72, 71), (79, 81, 88, 87), (81, 83, 89, 88), (85, 75, 73, 90), (83, 85, 90, 89), (75, 77, 86, 73), (77, 75, 74, 76), (79, 77, 76, 78), (81, 79, 78, 80), (83, 81, 80, 82), (85, 83, 82, 84), (75, 85, 84, 74), (76, 74, 84, 82, 80, 78), (77, 79, 87, 86), (97, 99, 106, 105), (99, 101, 107, 106), (103, 93, 91, 108), (101, 103, 108, 107), (93, 95, 104, 91), (95, 93, 92, 94), (97, 95, 94, 96), (99, 97, 96, 98), (101, 99, 98, 100), (103, 101, 100, 102), (93, 103, 102, 92), (94, 92, 102, 100, 98, 96), (95, 97, 105, 104), (115, 117, 124, 123), (117, 119, 125, 124), (121, 111, 109, 126), (119, 121, 126, 125), (111, 113, 122, 109), (113, 111, 110, 112), (115, 113, 112, 114), (117, 115, 114, 116), (119, 117, 116, 118), (121, 119, 118, 120), (111, 121, 120, 110), (112, 110, 120, 118, 116, 114), (113, 115, 123, 122), (133, 135, 142, 141), (135, 137, 143, 142), (139, 129, 127, 144), (137, 139, 144, 143), (129, 131, 140, 127), (131, 129, 128, 130), (133, 131, 130, 132), (135, 133, 132, 134), (137, 135, 134, 136), (139, 137, 136, 138), (129, 139, 138, 128), (130, 128, 138, 136, 134, 132), (131, 133, 141, 140), (151, 159, 160, 153), (153, 160, 161, 155), (157, 162, 145, 147), (155, 161, 162, 157), (147, 145, 158, 149), (149, 148, 146, 147), (151, 150, 148, 149), (153, 152, 150, 151), (155, 154, 152, 153), (157, 156, 154, 155), (147, 146, 156, 157), (148, 150, 152, 154, 156, 146), (149, 158, 159, 151), (169, 177, 178, 171), (171, 178, 179, 173), (175, 180, 163, 165), (173, 179, 180, 175), (165, 163, 176, 167), (167, 166, 164, 165), (169, 168, 166, 167), (171, 170, 168, 169), (173, 172, 170, 171), (175, 174, 172, 173), (165, 164, 174, 175), (166, 168, 170, 172, 174, 164), (167, 176, 177, 169), (187, 195, 196, 189), (189, 196, 197, 191), (193, 198, 181, 183), (191, 197, 198, 193), (183, 181, 194, 185), (185, 184, 182, 183), (187, 186, 184, 185), (189, 188, 186, 187), (191, 190, 188, 189), (193, 192, 190, 191), (183, 182, 192, 193), (184, 186, 188, 190, 192, 182), (185, 194, 195, 187), (205, 213, 214, 207), (207, 214, 215, 209), (211, 216, 199, 201), (209, 215, 216, 211), (201, 199, 212, 203), (203, 202, 200, 201), (205, 204, 202, 203), (207, 206, 204, 205), (209, 208, 206, 207), (211, 210, 208, 209), (201, 200, 210, 211), (202, 204, 206, 208, 210, 200), (203, 212, 213, 205), (23, 232, 218, 2), (15, 227, 223, 12), (19, 230, 224, 11), (54, 58, 227), (12, 223, 230, 19), (11, 224, 232, 23), (4, 217, 227), (21, 231, 225, 10), (18, 229, 226, 9), (9, 226, 228, 16), (10, 225, 229, 18), (0, 233, 231, 21), (2, 218, 221, 7), (1, 219, 222, 8), (3, 47, 233, 221), (5, 54, 234), (234, 48, 5), (234, 54, 217, 220), (228, 219, 1), (219, 228, 48), (217, 54, 227), (15, 4, 227), (16, 228, 1), (239, 238, 237), (236, 241, 240, 235), (241, 238, 239, 240)])
me_prop_tent_small_1.polygons.foreach_set('use_smooth', [1, 1, 1, 1, 1, 1, 1, 1, 1, 1, 1, 1, 1, 1, 1, 1, 1, 1, 1, 1, 1, 1, 1, 1, 1, 1, 1, 1, 1, 1, 1, 1, 1, 1, 1, 1, 1, 1, 1, 1, 1, 1, 1, 1, 1, 1, 1, 1, 1, 1, 1, 1, 1, 1, 1, 1, 1, 1, 1, 1, 1, 1, 1, 1, 1, 1, 1, 1, 1, 1, 1, 1, 1, 1, 1, 1, 1, 1, 1, 1, 1, 1, 1, 1, 1, 1, 1, 1, 1, 1, 1, 1, 1, 1, 1, 1, 1, 1, 1, 1, 1, 1, 1, 1, 1, 1, 1, 1, 1, 1, 1, 1, 1, 1, 1, 1, 1, 1, 1, 1, 1, 1, 1, 1, 1, 1, 1, 1, 1, 1, 1, 1, 1, 1, 1, 1, 1, 1, 1, 1, 1, 1, 1, 1, 1, 1, 1, 1, 1, 1, 1, 1, 1, 1, 1, 1, 1, 1, 1, 1, 1, 1, 1, 1, 1, 1, 1, 1, 1, 1, 1, 0, 0, 0])
me_prop_tent_small_1.polygons.foreach_set('material_index', [0, 0, 0, 0, 0, 0, 0, 0, 0, 0, 0, 0, 0, 0, 0, 0, 0, 0, 0, 0, 0, 0, 0, 0, 0, 0, 0, 0, 0, 0, 0, 0, 0, 0, 0, 0, 0, 0, 0, 0, 0, 0, 0, 0, 0, 0, 0, 0, 0, 0, 0, 0, 0, 0, 0, 0, 0, 0, 0, 0, 0, 0, 0, 0, 0, 0, 0, 0, 0, 0, 0, 0, 0, 0, 0, 0, 0, 0, 0, 0, 0, 0, 0, 0, 0, 0, 0, 0, 0, 0, 0, 0, 0, 0, 0, 0, 0, 0, 0, 0, 0, 0, 0, 0, 0, 0, 0, 0, 0, 0, 0, 0, 0, 0, 0, 0, 0, 0, 0, 0, 0, 0, 0, 0, 0, 0, 0, 0, 0, 0, 0, 0, 0, 0, 0, 0, 0, 0, 0, 0, 0, 0, 0, 0, 0, 0, 0, 0, 0, 0, 0, 0, 0, 0, 0, 0, 0, 0, 0, 0, 0, 0, 0, 0, 0, 0, 0, 0, 0, 0, 0, 1, 1, 1])
_k = set([(0, 233), (1, 219), (2, 218), (3, 47), (3, 55), (4, 217), (5, 48), (5, 54), (27, 29), (29, 31), (31, 33), (33, 35), (47, 233), (48, 219), (54, 217), (55, 218), (73, 86), (73, 90), (75, 77), (75, 85), (77, 79), (79, 81), (81, 83), (83, 85), (86, 87), (87, 88), (88, 89), (89, 90), (91, 104), (91, 108), (93, 95), (93, 103), (95, 97), (97, 99), (99, 101), (101, 103), (104, 105), (105, 106), (106, 107), (107, 108), (109, 122), (109, 126), (111, 113), (111, 121), (113, 115), (115, 117), (117, 119), (119, 121), (122, 123), (123, 124), (124, 125), (125, 126), (127, 140), (127, 144), (129, 131), (129, 139), (131, 133), (133, 135), (135, 137), (137, 139), (140, 141), (141, 142), (142, 143), (143, 144), (145, 158), (145, 162), (147, 149), (147, 157), (149, 151), (151, 153), (153, 155), (155, 157), (158, 159), (159, 160), (160, 161), (161, 162), (163, 176), (163, 180), (165, 167), (165, 175), (167, 169), (169, 171), (171, 173), (173, 175), (176, 177), (177, 178), (178, 179), (179, 180), (181, 194), (181, 198), (183, 185), (183, 193), (185, 187), (187, 189), (189, 191), (191, 193), (194, 195), (195, 196), (196, 197), (197, 198), (199, 212), (199, 216), (201, 203), (201, 211), (203, 205), (205, 207), (207, 209), (209, 211), (212, 213), (213, 214), (214, 215), (215, 216)])
me_prop_tent_small_1.attributes.new('sharp_edge', 'BOOLEAN', 'EDGE').data.foreach_set('value', [ (min(e.vertices), max(e.vertices)) in _k for e in me_prop_tent_small_1.edges])
_uv = me_prop_tent_small_1.uv_layers.new(name='UVMap')
_uv.uv.foreach_set('vector', [0.804, 0.2022, 0.716, 0.2004, 0.6154, 0.01006, 0.8049, 0.01132, 0.1301, 0.5544, 0.1301, 0.5621, 0.02735, 0.5621, 0.02735, 0.5544, 0.8028, 0.2003, 0.7187, 0.2004, 0.6143, 0.01055, 0.8043, 0.01181, 0.8905, 0.2004, 0.8098, 0.3892, 0.8031, 0.3763, 0.804, 0.2022, 0.8869, 0.2002, 0.8098, 0.3892, 0.8031, 0.3931, 0.8028, 0.2003, 0.542, 0.5544, 0.542, 0.5621, 0.4391, 0.5621, 0.4391, 0.5544, 0.3361, 0.5544, 0.3361, 0.5621, 0.2331, 0.5621, 0.2331, 0.5544, 0.1301, 0.5698, 0.1301, 0.5621, 0.2331, 0.5621, 0.2331, 0.5698, 0.3361, 0.5698, 0.3361, 0.5621, 0.4391, 0.5621, 0.4391, 0.5698, 0.542, 0.5698, 0.542, 0.5621, 0.6446, 0.5621, 0.6446, 0.5698, 0.4391, 0.5698, 0.4391, 0.5621, 0.542, 0.5621, 0.542, 0.5698, 0.2331, 0.5698, 0.2331, 0.5621, 0.3361, 0.5621, 0.3361, 0.5698, 0.4391, 0.5544, 0.4391, 0.5621, 0.3361, 0.5621, 0.3361, 0.5544, 0.02735, 0.5698, 0.02735, 0.5621, 0.1301, 0.5621, 0.1301, 0.5698, 0.2331, 0.5544, 0.2331, 0.5621, 0.1301, 0.5621, 0.1301, 0.5544, 0.9385, 0.563, 0.9385, 0.9656, 0.9304, 0.9656, 0.9304, 0.563, 0.9873, 0.3499, 0.9873, 0.9888, 0.9793, 0.9888, 0.9793, 0.3499, 0.8982, 0.563, 0.8982, 0.9656, 0.8902, 0.9656, 0.8902, 0.563, 0.9793, 0.3499, 0.9793, 0.9888, 0.9712, 0.9888, 0.9712, 0.3499, 0.9224, 0.563, 0.9224, 0.9656, 0.9143, 0.9656, 0.9143, 0.563, 0.9063, 0.563, 0.9063, 0.9656, 0.8982, 0.9656, 0.8982, 0.563, 0.9712, 0.3499, 0.9712, 0.9888, 0.9632, 0.9888, 0.9632, 0.3499, 0.9143, 0.563, 0.9143, 0.9656, 0.9063, 0.9656, 0.9063, 0.563, 0.9632, 0.3499, 0.9632, 0.9888, 0.9551, 0.9888, 0.9551, 0.3499, 0.9304, 0.563, 0.9304, 0.9656, 0.9224, 0.9656, 0.9224, 0.563, 0.9396, 0.9847, 0.9326, 0.9887, 0.9256, 0.9847, 0.9256, 0.9766, 0.9326, 0.9726, 0.9396, 0.9766, 0.03523, 0.7733, 0.02735, 0.5698, 0.1301, 0.5698, 0.1265, 0.7773, 0.2325, 0.7811, 0.2331, 0.5698, 0.3361, 0.5698, 0.336, 0.78, 0.4396, 0.7812, 0.4391, 0.5698, 0.542, 0.5698, 0.5458, 0.7775, 0.336, 0.78, 0.3361, 0.5698, 0.4391, 0.5698, 0.4396, 0.7812, 0.1265, 0.7773, 0.1301, 0.5698, 0.2331, 0.5698, 0.2325, 0.7811, 0.6446, 0.5544, 0.6446, 0.5621, 0.542, 0.5621, 0.542, 0.5544, 0.2325, 0.3431, 0.2331, 0.5544, 0.1301, 0.5544, 0.1265, 0.3469, 0.4396, 0.343, 0.4391, 0.5544, 0.3361, 0.5544, 0.336, 0.3442, 0.5458, 0.7775, 0.542, 0.5698, 0.6446, 0.5698, 0.336, 0.3442, 0.3361, 0.5544, 0.2331, 0.5544, 0.2325, 0.3431, 0.5458, 0.3467, 0.542, 0.5544, 0.4391, 0.5544, 0.4396, 0.343, 0.1265, 0.3469, 0.1301, 0.5544, 0.02735, 0.5544, 0.03524, 0.3509, 0.9385, 0.563, 0.9385, 0.9656, 0.9304, 0.9656, 0.9304, 0.563, 0.8982, 0.563, 0.8982, 0.9656, 0.8902, 0.9656, 0.8902, 0.563, 0.9224, 0.563, 0.9224, 0.9656, 0.9143, 0.9656, 0.9143, 0.563, 0.9063, 0.563, 0.9063, 0.9656, 0.8982, 0.9656, 0.8982, 0.563, 0.9143, 0.563, 0.9143, 0.9656, 0.9063, 0.9656, 0.9063, 0.563, 0.9304, 0.563, 0.9304, 0.9656, 0.9224, 0.9656, 0.9224, 0.563, 0.83, 0.5408, 0.8217, 0.5412, 0.8217, 0.4671, 0.8232, 0.467, 0.8694, 0.5275, 0.8621, 0.5316, 0.829, 0.4654, 0.8303, 0.4646, 0.8544, 0.535, 0.8465, 0.5377, 0.8261, 0.4665, 0.8276, 0.466, 0.8621, 0.5316, 0.8544, 0.535, 0.8276, 0.466, 0.829, 0.4654, 0.8465, 0.5377, 0.8383, 0.5396, 0.8247, 0.4668, 0.8261, 0.4665, 0.8466, 0.5918, 0.8466, 0.6013, 0.8434, 0.5994, 0.8436, 0.5937, 0.8385, 0.5872, 0.8466, 0.5918, 0.8436, 0.5937, 0.8386, 0.5907, 0.8306, 0.5918, 0.8385, 0.5872, 0.8386, 0.5907, 0.8335, 0.5935, 0.8305, 0.6009, 0.8306, 0.5918, 0.8335, 0.5935, 0.8336, 0.5993, 0.8383, 0.6059, 0.8305, 0.6009, 0.8336, 0.5993, 0.8386, 0.6023, 0.8466, 0.6013, 0.8383, 0.6059, 0.8386, 0.6023, 0.8434, 0.5994, 0.8436, 0.5937, 0.8434, 0.5994, 0.8386, 0.6023, 0.8336, 0.5993, 0.8335, 0.5935, 0.8386, 0.5907, 0.8383, 0.5396, 0.83, 0.5408, 0.8232, 0.467, 0.8247, 0.4668, 0.7068, 0.5456, 0.6985, 0.546, 0.6985, 0.4719, 0.7, 0.4719, 0.7462, 0.5324, 0.7389, 0.5365, 0.7058, 0.4702, 0.7071, 0.4695, 0.7312, 0.5399, 0.7233, 0.5425, 0.703, 0.4713, 0.7044, 0.4708, 0.7389, 0.5365, 0.7312, 0.5399, 0.7044, 0.4708, 0.7058, 0.4702, 0.7233, 0.5425, 0.7151, 0.5445, 0.7015, 0.4717, 0.703, 0.4713, 0.7974, 0.5924, 0.7974, 0.6019, 0.7942, 0.6001, 0.7944, 0.5943, 0.7892, 0.5878, 0.7974, 0.5924, 0.7944, 0.5943, 0.7894, 0.5913, 0.7814, 0.5924, 0.7892, 0.5878, 0.7894, 0.5913, 0.7843, 0.5941, 0.7813, 0.6015, 0.7814, 0.5924, 0.7843, 0.5941, 0.7844, 0.5999, 0.7891, 0.6065, 0.7813, 0.6015, 0.7844, 0.5999, 0.7893, 0.6029, 0.7974, 0.6019, 0.7891, 0.6065, 0.7893, 0.6029, 0.7942, 0.6001, 0.7944, 0.5943, 0.7942, 0.6001, 0.7893, 0.6029, 0.7844, 0.5999, 0.7843, 0.5941, 0.7894, 0.5913, 0.7151, 0.5445, 0.7068, 0.5456, 0.7, 0.4719, 0.7015, 0.4717, 0.9268, 0.4319, 0.9352, 0.4314, 0.9361, 0.5054, 0.9346, 0.5055, 0.8876, 0.4456, 0.8949, 0.4414, 0.9289, 0.5072, 0.9275, 0.508, 0.9025, 0.4379, 0.9104, 0.4352, 0.9317, 0.5061, 0.9302, 0.5066, 0.8949, 0.4414, 0.9025, 0.4379, 0.9302, 0.5066, 0.9289, 0.5072, 0.9104, 0.4352, 0.9185, 0.4331, 0.9331, 0.5057, 0.9317, 0.5061, 0.8145, 0.5615, 0.8227, 0.566, 0.8197, 0.5679, 0.8148, 0.565, 0.8067, 0.5664, 0.8145, 0.5615, 0.8148, 0.565, 0.8098, 0.568, 0.8067, 0.5755, 0.8067, 0.5664, 0.8098, 0.568, 0.8096, 0.5738, 0.8145, 0.5802, 0.8067, 0.5755, 0.8096, 0.5738, 0.8147, 0.5766, 0.8227, 0.5755, 0.8145, 0.5802, 0.8147, 0.5766, 0.8195, 0.5736, 0.8227, 0.566, 0.8227, 0.5755, 0.8195, 0.5736, 0.8197, 0.5679, 0.8148, 0.565, 0.8197, 0.5679, 0.8195, 0.5736, 0.8147, 0.5766, 0.8096, 0.5738, 0.8098, 0.568, 0.9185, 0.4331, 0.9268, 0.4319, 0.9346, 0.5055, 0.9331, 0.5057, 0.8067, 0.4303, 0.8151, 0.4302, 0.8133, 0.5042, 0.8117, 0.5042, 0.7671, 0.4426, 0.7745, 0.4387, 0.8059, 0.5057, 0.8046, 0.5064, 0.7822, 0.4355, 0.7902, 0.433, 0.8088, 0.5047, 0.8073, 0.5052, 0.7745, 0.4387, 0.7822, 0.4355, 0.8073, 0.5052, 0.8059, 0.5057, 0.7902, 0.433, 0.7984, 0.4313, 0.8102, 0.5044, 0.8088, 0.5047, 0.8144, 0.6057, 0.8061, 0.6012, 0.8092, 0.5992, 0.8141, 0.6021, 0.8222, 0.6007, 0.8144, 0.6057, 0.8141, 0.6021, 0.8191, 0.5991, 0.8222, 0.5916, 0.8222, 0.6007, 0.8191, 0.5991, 0.8193, 0.5933, 0.8144, 0.587, 0.8222, 0.5916, 0.8193, 0.5933, 0.8142, 0.5905, 0.8061, 0.5917, 0.8144, 0.587, 0.8142, 0.5905, 0.8093, 0.5935, 0.8061, 0.6012, 0.8061, 0.5917, 0.8093, 0.5935, 0.8092, 0.5992, 0.8141, 0.6021, 0.8092, 0.5992, 0.8093, 0.5935, 0.8142, 0.5905, 0.8193, 0.5933, 0.8191, 0.5991, 0.7984, 0.4313, 0.8067, 0.4303, 0.8117, 0.5042, 0.8102, 0.5044, 0.9233, 0.5325, 0.8902, 0.4662, 0.8915, 0.4655, 0.9306, 0.5284, 0.8828, 0.542, 0.8828, 0.4679, 0.8844, 0.4679, 0.8912, 0.5416, 0.8995, 0.5405, 0.8859, 0.4676, 0.8873, 0.4673, 0.9077, 0.5385, 0.8912, 0.5416, 0.8844, 0.4679, 0.8859, 0.4676, 0.8995, 0.5405, 0.9077, 0.5385, 0.8873, 0.4673, 0.8888, 0.4668, 0.9156, 0.5359, 0.7824, 0.5657, 0.7856, 0.5676, 0.7855, 0.5733, 0.7824, 0.5752, 0.7907, 0.561, 0.7905, 0.5646, 0.7856, 0.5676, 0.7824, 0.5657, 0.7985, 0.5657, 0.7956, 0.5674, 0.7905, 0.5646, 0.7907, 0.561, 0.7985, 0.5748, 0.7954, 0.5732, 0.7956, 0.5674, 0.7985, 0.5657, 0.7907, 0.5797, 0.7904, 0.5762, 0.7954, 0.5732, 0.7985, 0.5748, 0.7824, 0.5752, 0.7855, 0.5733, 0.7904, 0.5762, 0.7907, 0.5797, 0.7856, 0.5676, 0.7905, 0.5646, 0.7956, 0.5674, 0.7954, 0.5732, 0.7904, 0.5762, 0.7855, 0.5733, 0.9156, 0.5359, 0.8888, 0.4668, 0.8902, 0.4662, 0.9233, 0.5325, 0.7084, 0.4421, 0.7415, 0.5083, 0.7401, 0.5091, 0.701, 0.4462, 0.7488, 0.4325, 0.7488, 0.5066, 0.7473, 0.5067, 0.7404, 0.4329, 0.7321, 0.4341, 0.7458, 0.5069, 0.7443, 0.5072, 0.724, 0.436, 0.7404, 0.4329, 0.7473, 0.5067, 0.7458, 0.5069, 0.7321, 0.4341, 0.724, 0.436, 0.7443, 0.5072, 0.7429, 0.5077, 0.716, 0.4387, 0.8453, 0.5749, 0.8423, 0.573, 0.8421, 0.5673, 0.8453, 0.5654, 0.8372, 0.5795, 0.8373, 0.576, 0.8423, 0.573, 0.8453, 0.5749, 0.8293, 0.5749, 0.8322, 0.5732, 0.8373, 0.576, 0.8372, 0.5795, 0.8292, 0.5658, 0.8323, 0.5674, 0.8322, 0.5732, 0.8293, 0.5749, 0.837, 0.5608, 0.8373, 0.5644, 0.8323, 0.5674, 0.8292, 0.5658, 0.8453, 0.5654, 0.8421, 0.5673, 0.8373, 0.5644, 0.837, 0.5608, 0.8423, 0.573, 0.8373, 0.576, 0.8322, 0.5732, 0.8323, 0.5674, 0.8373, 0.5644, 0.8421, 0.5673, 0.716, 0.4387, 0.7429, 0.5077, 0.7415, 0.5083, 0.7084, 0.4421, 0.8346, 0.4405, 0.8677, 0.5067, 0.8664, 0.5075, 0.8272, 0.4446, 0.875, 0.4309, 0.875, 0.505, 0.8735, 0.5051, 0.8666, 0.4313, 0.8583, 0.4325, 0.872, 0.5053, 0.8705, 0.5056, 0.8501, 0.4344, 0.8666, 0.4313, 0.8735, 0.5051, 0.872, 0.5053, 0.8583, 0.4325, 0.8501, 0.4344, 0.8705, 0.5056, 0.8691, 0.5061, 0.8422, 0.4371, 0.8619, 0.5801, 0.862, 0.5766, 0.867, 0.5737, 0.87, 0.5756, 0.8539, 0.5757, 0.8568, 0.5739, 0.862, 0.5766, 0.8619, 0.5801, 0.8536, 0.5666, 0.8568, 0.5681, 0.8568, 0.5739, 0.8539, 0.5757, 0.8616, 0.5617, 0.8618, 0.5653, 0.8568, 0.5681, 0.8536, 0.5666, 0.87, 0.5661, 0.8668, 0.568, 0.8618, 0.5653, 0.8616, 0.5617, 0.87, 0.5756, 0.867, 0.5737, 0.8668, 0.568, 0.87, 0.5661, 0.862, 0.5766, 0.8568, 0.5739, 0.8568, 0.5681, 0.8618, 0.5653, 0.8668, 0.568, 0.867, 0.5737, 0.8422, 0.4371, 0.8691, 0.5061, 0.8677, 0.5067, 0.8346, 0.4405, 0.7959, 0.5284, 0.7628, 0.4621, 0.7641, 0.4614, 0.8032, 0.5243, 0.7555, 0.5379, 0.7555, 0.4639, 0.757, 0.4638, 0.7639, 0.5376, 0.7722, 0.5364, 0.7585, 0.4636, 0.76, 0.4632, 0.7803, 0.5345, 0.7639, 0.5376, 0.757, 0.4638, 0.7585, 0.4636, 0.7722, 0.5364, 0.7803, 0.5345, 0.76, 0.4632, 0.7614, 0.4628, 0.7883, 0.5318, 0.8625, 0.6048, 0.8626, 0.6013, 0.8675, 0.5983, 0.8706, 0.6002, 0.8545, 0.6003, 0.8574, 0.5986, 0.8626, 0.6013, 0.8625, 0.6048, 0.8542, 0.5912, 0.8574, 0.5928, 0.8574, 0.5986, 0.8545, 0.6003, 0.8621, 0.5863, 0.8624, 0.5899, 0.8574, 0.5928, 0.8542, 0.5912, 0.8706, 0.5907, 0.8674, 0.5926, 0.8624, 0.5899, 0.8621, 0.5863, 0.8706, 0.6002, 0.8675, 0.5983, 0.8674, 0.5926, 0.8706, 0.5907, 0.8626, 0.6013, 0.8574, 0.5986, 0.8574, 0.5928, 0.8624, 0.5899, 0.8674, 0.5926, 0.8675, 0.5983, 0.7883, 0.5318, 0.7614, 0.4628, 0.7628, 0.4621, 0.7959, 0.5284, 0.1211, 0.1407, 0.1265, 0.3469, 0.03524, 0.3509, 0.01451, 0.1358, 0.5506, 0.1402, 0.5458, 0.3467, 0.4396, 0.343, 0.4389, 0.1287, 0.3359, 0.1347, 0.336, 0.3442, 0.2325, 0.3431, 0.2328, 0.1289, 0.6446, 0.5544, 0.542, 0.5544, 0.5458, 0.3467, 0.4389, 0.1287, 0.4396, 0.343, 0.336, 0.3442, 0.3359, 0.1347, 0.2328, 0.1289, 0.2325, 0.3431, 0.1265, 0.3469, 0.1211, 0.1407, 0.6572, 0.1358, 0.6372, 0.3508, 0.5458, 0.3467, 0.1211, 0.9835, 0.1265, 0.7773, 0.2325, 0.7811, 0.2328, 0.9953, 0.3359, 0.9895, 0.336, 0.78, 0.4396, 0.7812, 0.4389, 0.9955, 0.4389, 0.9955, 0.4396, 0.7812, 0.5458, 0.7775, 0.5506, 0.984, 0.2328, 0.9953, 0.2325, 0.7811, 0.336, 0.78, 0.3359, 0.9895, 0.01451, 0.9884, 0.03523, 0.7733, 0.1265, 0.7773, 0.1211, 0.9835, 0.9908, 0.009962, 0.8869, 0.2002, 0.8028, 0.2003, 0.8043, 0.01181, 0.9908, 0.01006, 0.8905, 0.2004, 0.804, 0.2022, 0.8049, 0.01132, 0.8031, 0.3931, 0.7964, 0.3892, 0.7187, 0.2004, 0.8028, 0.2003, 0.8031, 0.3931, 0.7964, 0.3892, 0.8031, 0.3763, 0.8031, 0.3763, 0.8098, 0.3892, 0.8031, 0.3931, 0.8031, 0.3763, 0.7964, 0.3892, 0.716, 0.2004, 0.804, 0.2022, 0.5458, 0.7775, 0.6371, 0.7735, 0.6572, 0.9883, 0.6371, 0.7735, 0.5458, 0.7775, 0.6446, 0.5698, 0.6372, 0.3508, 0.6446, 0.5544, 0.5458, 0.3467, 0.5506, 0.1402, 0.6572, 0.1358, 0.5458, 0.3467, 0.5506, 0.984, 0.5458, 0.7775, 0.6572, 0.9883, 0.1511, 0.6972, 0.1404, 0.6972, 0.1458, 0.6941, 0.0002315, 0.9998, 0.07506, 0.8483, 0.2164, 0.8483, 0.2913, 0.9998, 0.07506, 0.8483, 0.1404, 0.6972, 0.1511, 0.6972, 0.2164, 0.8483])
_uv.active_render = True
_uv = me_prop_tent_small_1.uv_layers.new(name='UVMap.001')
_uv.uv.foreach_set('vector', [0.0, 0.0, 0.0, 0.0, 0.0, 0.0, 0.0, 0.0, 0.0, 0.0, 0.0, 0.0, 0.0, 0.0, 0.0, 0.0, 0.0, 0.0, 0.0, 0.0, 0.0, 0.0, 0.0, 0.0, 0.0, 0.0, 0.0, 0.0, 0.0, 0.0, 0.0, 0.0, 0.0, 0.0, 0.0, 0.0, 0.0, 0.0, 0.0, 0.0, 0.0, 0.0, 0.0, 0.0, 0.0, 0.0, 0.0, 0.0, 0.0, 0.0, 0.0, 0.0, 0.0, 0.0, 0.0, 0.0, 0.0, 0.0, 0.0, 0.0, 0.0, 0.0, 0.0, 0.0, 0.0, 0.0, 0.0, 0.0, 0.0, 0.0, 0.0, 0.0, 0.0, 0.0, 0.0, 0.0, 0.0, 0.0, 0.0, 0.0, 0.0, 0.0, 0.0, 0.0, 0.0, 0.0, 0.0, 0.0, 0.0, 0.0, 0.0, 0.0, 0.0, 0.0, 0.0, 0.0, 0.0, 0.0, 0.0, 0.0, 0.0, 0.0, 0.0, 0.0, 0.0, 0.0, 0.0, 0.0, 0.0, 0.0, 0.0, 0.0, 0.0, 0.0, 0.0, 0.0, 0.0, 0.0, 0.0, 0.0, 0.0, 0.0, 0.0, 0.0, 0.0, 0.0, 0.0, 0.0, 0.0, 0.0, 0.0, 0.0, 0.0, 0.0, 0.0, 0.0, 0.0, 0.0, 0.0, 0.0, 0.0, 0.0, 0.0, 0.0, 0.0, 0.0, 0.0, 0.0, 0.0, 0.0, 0.0, 0.0, 0.0, 0.0, 0.0, 0.0, 0.0, 0.0, 0.0, 0.0, 0.0, 0.0, 0.0, 0.0, 0.0, 0.0, 0.0, 0.0, 0.0, 0.0, 0.0, 0.0, 0.0, 0.0, 0.0, 0.0, 0.0, 0.0, 0.0, 0.0, 0.0, 0.0, 0.0, 0.0, 0.0, 0.0, 0.0, 0.0, 0.0, 0.0, 0.0, 0.0, 0.0, 0.0, 0.0, 0.0, 0.0, 0.0, 0.0, 0.0, 0.0, 0.0, 0.0, 0.0, 0.0, 0.0, 0.0, 0.0, 0.0, 0.0, 0.0, 0.0, 0.0, 0.0, 0.0, 0.0, 0.0, 0.0, 0.0, 0.0, 0.0, 0.0, 0.0, 0.0, 0.0, 0.0, 0.0, 0.0, 0.0, 0.0, 0.0, 0.0, 0.0, 0.0, 0.0, 0.0, 0.0, 0.0, 0.0, 0.0, 0.0, 0.0, 0.0, 0.0, 0.0, 0.0, 0.0, 0.0, 0.0, 0.0, 0.0, 0.0, 0.0, 0.0, 0.0, 0.0, 0.0, 0.0, 0.0, 0.0, 0.0, 0.0, 0.0, 0.0, 0.0, 0.0, 0.0, 0.0, 0.0, 0.0, 0.0, 0.0, 0.0, 0.0, 0.0, 0.0, 0.0, 0.0, 0.0, 0.0, 0.0, 0.0, 0.0, 0.0, 0.0, 0.0, 0.0, 0.0, 0.0, 0.0, 0.0, 0.0, 0.0, 0.0, 0.0, 0.0, 0.0, 0.0, 0.0, 0.0, 0.0, 0.0, 0.0, 0.0, 0.0, 0.0, 0.0, 0.0, 0.0, 0.0, 0.0, 0.0, 0.0, 0.0, 0.0, 0.0, 0.0, 0.0, 0.0, 0.0, 0.0, 0.0, 0.0, 0.0, 0.0, 0.0, 0.0, 0.0, 0.0, 0.0, 0.0, 0.0, 0.0, 0.0, 0.0, 0.0, 0.0, 0.0, 0.0, 0.0, 0.0, 0.0, 0.0, 0.0, 0.0, 0.0, 0.0, 0.0, 0.0, 0.0, 0.0, 0.0, 0.0, 0.0, 0.0, 0.0, 0.0, 0.0, 0.0, 0.0, 0.0, 0.0, 0.0, 0.0, 0.0, 0.0, 0.0, 0.0, 0.0, 0.0, 0.0, 0.0, 0.0, 0.0, 0.0, 0.0, 0.0, 0.0, 0.0, 0.0, 0.0, 0.0, 0.0, 0.0, 0.0, 0.0, 0.0, 0.0, 0.0, 0.0, 0.0, 0.0, 0.0, 0.0, 0.0, 0.0, 0.0, 0.0, 0.0, 0.0, 0.0, 0.0, 0.0, 0.0, 0.0, 0.0, 0.0, 0.0, 0.0, 0.0, 0.0, 0.0, 0.0, 0.0, 0.0, 0.0, 0.0, 0.0, 0.0, 0.0, 0.0, 0.0, 0.0, 0.0, 0.0, 0.0, 0.0, 0.0, 0.0, 0.0, 0.0, 0.0, 0.0, 0.0, 0.0, 0.0, 0.0, 0.0, 0.0, 0.0, 0.0, 0.0, 0.0, 0.0, 0.0, 0.0, 0.0, 0.0, 0.0, 0.0, 0.0, 0.0, 0.0, 0.0, 0.0, 0.0, 0.0, 0.0, 0.0, 0.0, 0.0, 0.0, 0.0, 0.0, 0.0, 0.0, 0.0, 0.0, 0.0, 0.0, 0.0, 0.0, 0.0, 0.0, 0.0, 0.0, 0.0, 0.0, 0.0, 0.0, 0.0, 0.0, 0.0, 0.0, 0.0, 0.0, 0.0, 0.0, 0.0, 0.0, 0.0, 0.0, 0.0, 0.0, 0.0, 0.0, 0.0, 0.0, 0.0, 0.0, 0.0, 0.0, 0.0, 0.0, 0.0, 0.0, 0.0, 0.0, 0.0, 0.0, 0.0, 0.0, 0.0, 0.0, 0.0, 0.0, 0.0, 0.0, 0.0, 0.0, 0.0, 0.0, 0.0, 0.0, 0.0, 0.0, 0.0, 0.0, 0.0, 0.0, 0.0, 0.0, 0.0, 0.0, 0.0, 0.0, 0.0, 0.0, 0.0, 0.0, 0.0, 0.0, 0.0, 0.0, 0.0, 0.0, 0.0, 0.0, 0.0, 0.0, 0.0, 0.0, 0.0, 0.0, 0.0, 0.0, 0.0, 0.0, 0.0, 0.0, 0.0, 0.0, 0.0, 0.0, 0.0, 0.0, 0.0, 0.0, 0.0, 0.0, 0.0, 0.0, 0.0, 0.0, 0.0, 0.0, 0.0, 0.0, 0.0, 0.0, 0.0, 0.0, 0.0, 0.0, 0.0, 0.0, 0.0, 0.0, 0.0, 0.0, 0.0, 0.0, 0.0, 0.0, 0.0, 0.0, 0.0, 0.0, 0.0, 0.0, 0.0, 0.0, 0.0, 0.0, 0.0, 0.0, 0.0, 0.0, 0.0, 0.0, 0.0, 0.0, 0.0, 0.0, 0.0, 0.0, 0.0, 0.0, 0.0, 0.0, 0.0, 0.0, 0.0, 0.0, 0.0, 0.0, 0.0, 0.0, 0.0, 0.0, 0.0, 0.0, 0.0, 0.0, 0.0, 0.0, 0.0, 0.0, 0.0, 0.0, 0.0, 0.0, 0.0, 0.0, 0.0, 0.0, 0.0, 0.0, 0.0, 0.0, 0.0, 0.0, 0.0, 0.0, 0.0, 0.0, 0.0, 0.0, 0.0, 0.0, 0.0, 0.0, 0.0, 0.0, 0.0, 0.0, 0.0, 0.0, 0.0, 0.0, 0.0, 0.0, 0.0, 0.0, 0.0, 0.0, 0.0, 0.0, 0.0, 0.0, 0.0, 0.0, 0.0, 0.0, 0.0, 0.0, 0.0, 0.0, 0.0, 0.0, 0.0, 0.0, 0.0, 0.0, 0.0, 0.0, 0.0, 0.0, 0.0, 0.0, 0.0, 0.0, 0.0, 0.0, 0.0, 0.0, 0.0, 0.0, 0.0, 0.0, 0.0, 0.0, 0.0, 0.0, 0.0, 0.0, 0.0, 0.0, 0.0, 0.0, 0.0, 0.0, 0.0, 0.0, 0.0, 0.0, 0.0, 0.0, 0.0, 0.0, 0.0, 0.0, 0.0, 0.0, 0.0, 0.0, 0.0, 0.0, 0.0, 0.0, 0.0, 0.0, 0.0, 0.0, 0.0, 0.0, 0.0, 0.0, 0.0, 0.0, 0.0, 0.0, 0.0, 0.0, 0.0, 0.0, 0.0, 0.0, 0.0, 0.0, 0.0, 0.0, 0.0, 0.0, 0.0, 0.0, 0.0, 0.0, 0.0, 0.0, 0.0, 0.0, 0.0, 0.0, 0.0, 0.0, 0.0, 0.0, 0.0, 0.0, 0.0, 0.0, 0.0, 0.0, 0.0, 0.0, 0.0, 0.0, 0.0, 0.0, 0.0, 0.0, 0.0, 0.0, 0.0, 0.0, 0.0, 0.0, 0.0, 0.0, 0.0, 0.0, 0.0, 0.0, 0.0, 0.0, 0.0, 0.0, 0.0, 0.0, 0.0, 0.0, 0.0, 0.0, 0.0, 0.0, 0.0, 0.0, 0.0, 0.0, 0.0, 0.0, 0.0, 0.0, 0.0, 0.0, 0.0, 0.0, 0.0, 0.0, 0.0, 0.0, 0.0, 0.0, 0.0, 0.0, 0.0, 0.0, 0.0, 0.0, 0.0, 0.0, 0.0, 0.0, 0.0, 0.0, 0.0, 0.0, 0.0, 0.0, 0.0, 0.0, 0.0, 0.0, 0.0, 0.0, 0.0, 0.0, 0.0, 0.0, 0.0, 0.0, 0.0, 0.0, 0.0, 0.0, 0.0, 0.0, 0.0, 0.0, 0.0, 0.0, 0.0, 0.0, 0.0, 0.0, 0.0, 0.0, 0.0, 0.0, 0.0, 0.0, 0.0, 0.0, 0.0, 0.0, 0.0, 0.0, 0.0, 0.0, 0.0, 0.0, 0.0, 0.0, 0.0, 0.0, 0.0, 0.0, 0.0, 0.0, 0.0, 0.0, 0.0, 0.0, 0.0, 0.0, 0.0, 0.0, 0.0, 0.0, 0.0, 0.0, 0.0, 0.0, 0.0, 0.0, 0.0, 0.0, 0.0, 0.0, 0.0, 0.0, 0.0, 0.0, 0.0, 0.0, 0.0, 0.0, 0.0, 0.0, 0.0, 0.0, 0.0, 0.0, 0.0, 0.0, 0.0, 0.0, 0.0, 0.0, 0.0, 0.0, 0.0, 0.0, 0.0, 0.0, 0.0, 0.0, 0.0, 0.0, 0.0, 0.0, 0.0, 0.0, 0.0, 0.0, 0.0, 0.0, 0.0, 0.0, 0.0, 0.0, 0.0, 0.0, 0.0, 0.0, 0.0, 0.0, 0.0, 0.0, 0.0, 0.0, 0.0, 0.0, 0.0, 0.0, 0.0, 0.0, 0.0, 0.0, 0.0, 0.0, 0.0, 0.0, 0.0, 0.0, 0.0, 0.0, 0.0, 0.0, 0.0, 0.0, 0.0, 0.0, 0.0, 0.0, 0.0, 0.0, 0.0, 0.0, 0.0, 0.0, 0.0, 0.0, 0.0, 0.0, 0.0, 0.0, 0.0, 0.0, 0.0, 0.0, 0.0, 0.0, 0.0, 0.0, 0.0, 0.0, 0.0, 0.0, 0.0, 0.0, 0.0, 0.0, 0.0, 0.0, 0.0, 0.0, 0.0, 0.0, 0.0, 0.0, 0.0, 0.0, 0.0, 0.0, 0.0, 0.0, 0.0, 0.0, 0.0, 0.0, 0.0, 0.0, 0.0, 0.0, 0.0, 0.0, 0.0, 0.0, 0.0, 0.0, 0.0, 0.0, 0.0, 0.0, 0.0, 0.0, 0.0, 0.0, 0.0, 0.0, 0.0, 0.0, 0.0, 0.0, 0.0, 0.0, 0.0, 0.0, 0.0, 0.0, 0.0, 0.0, 0.0, 0.0, 0.0, 0.0, 0.0, 0.0, 0.0, 0.0, 0.0, 0.0, 0.0, 0.0, 0.0, 0.0, 0.0, 0.0, 0.0, 0.0, 0.0, 0.0, 0.0, 0.0, 0.0, 0.0, 0.0, 0.0, 0.0, 0.0, 0.0, 0.0, 0.0, 0.0, 0.0, 0.0, 0.0, 0.0, 0.0, 0.0, 0.0, 0.0, 0.0, 0.0, 0.0, 0.0, 0.0, 0.0, 0.0, 0.0, 0.0, 0.0, 0.0, 0.0, 0.0, 0.0, 0.0, 0.0, 0.0, 0.0, 0.0, 0.0, 0.0, 0.0, 0.0, 0.0, 0.0, 0.0, 0.0, 0.0, 0.0, 0.0, 0.0, 0.0, 0.0, 0.0, 0.0, 0.0, 0.0, 0.0, 0.0, 0.0, 0.0, 0.0, 0.0, 0.0, 0.0, 0.0, 0.0, 0.0, 0.0, 0.0, 0.0, 0.0, 0.0, 0.0, 0.0, 0.0, 0.0, 0.0, 0.0, 0.0, 0.0, 0.0, 0.0, 0.0, 0.0, 0.0, 0.0, 0.0, 0.0, 0.0, 0.0, 0.0, 0.0, 0.0, 0.0, 0.0, 0.0, 0.0, 0.0, 0.0, 0.0, 0.0, 0.0, 0.0, 0.0, 0.0, 0.0, 0.0, 0.0, 0.0, 0.0, 0.0, 0.0, 0.0, 0.0, 0.0, 0.0, 0.0, 0.0, 0.0, 0.0, 0.0, 0.0, 0.0, 0.0, 0.0, 0.0, 0.0, 0.0, 0.0, 0.0, 0.0, 0.0, 0.0, 0.0, 0.0, 0.0, 0.0, 0.0, 0.0, 0.0, 0.0, 0.0, 0.0, 0.0, 0.0, 0.0, 0.0, 0.0, 0.0, 0.0, 0.0, 0.0, 0.0, 0.0, 0.0, 0.0, 0.0, 0.0, 0.0, 0.0, 0.0, 0.0, 0.0, 0.0, 0.0, 0.0, 0.0, 0.0, 0.0, 0.0, 0.0, 0.0, 0.0, 0.0, 0.0, 0.0, 0.0, 0.0, 0.0, 0.0, 0.0, 0.0, 0.0, 0.0, 0.0, 0.0, 0.0, 0.0, 0.0, 0.0, 0.0, 0.0, 0.0, 0.0, 0.0, 0.0, 0.0, 0.0, 0.0, 0.0, 0.0, 0.0, 0.0, 0.0, 0.0, 0.0, 0.0, 0.0, 0.0, 0.0, 0.0, 0.0, 0.0, 0.0, 0.0, 0.0, 0.0, 0.0, 0.0, 0.0, 0.0, 0.0, 0.0, 0.0, 0.0, 0.0, 0.0, 0.0, 0.0, 0.0, 0.0, 0.0, 0.0, 0.0, 0.0, 0.0, 0.0, 0.0, 0.0, 0.0, 0.0, 0.0, 0.0, 0.0, 0.0, 0.0, 0.0, 0.0, 0.0, 0.0, 0.0, 0.0, 0.0, 0.0, 0.0, 0.0, 0.0, 0.0, 0.0, 0.0, 0.0, 0.0, 0.0, 0.0, 0.0, 0.0, 0.0, 0.0, 0.0, 0.0, 0.0, 0.0, 0.0, 0.0, 0.0, 0.0, 0.0, 0.0, 0.0, 0.0, 0.0, 0.0, 0.0, 0.0, 0.0, 0.0, 0.0, 0.0, 0.0, 0.8245, 0.9878, 0.8352, 0.9878, 0.8299, 0.9909, 0.978, 0.6852, 0.9006, 0.8367, 0.7593, 0.8367, 0.6817, 0.6852, 0.9006, 0.8367, 0.8352, 0.9878, 0.8245, 0.9878, 0.7593, 0.8367])
me_prop_tent_small_1.materials.append(mat_tent_1)
me_prop_tent_small_1.materials.append(mat_blocker)
me_prop_tent_small_1.use_paint_bone_selection = False
me_prop_tent_small_1.use_paint_mask = True
me_prop_tent_small_1.update()

# ---- objects
ob_prop_tent_small_2 = bpy.data.objects.new('prop-tent-small-2', me_prop_tent_small_2)
ob_prop_tent_small_1 = bpy.data.objects.new('prop-tent-small-1', me_prop_tent_small_1)

# ---- transforms, parenting, visibility, modifiers, constraints
ob_prop_tent_small_2.location = (0.0, 0.0, 1.0)
ob_prop_tent_small_2.lock_rotations_4d = False
ob_prop_tent_small_2.empty_display_type = 'ARROWS'
ob_prop_tent_small_2.lineart.crease_threshold = 0.0
_m = ob_prop_tent_small_2.modifiers.new('EdgeSplit', 'EDGE_SPLIT')
_m.use_edge_angle = False
ob_prop_tent_small_1.location = (-5.0, 0.0, 1.0)
_m = ob_prop_tent_small_1.modifiers.new('EdgeSplit', 'EDGE_SPLIT')
_m.use_edge_angle = False

# ---- collection membership
col_collection.objects.link(ob_prop_tent_small_2)
col_collection.objects.link(ob_prop_tent_small_1)

# ---- scene / render settings (as saved in the file)
scene.frame_start = 1; scene.frame_end = 250; scene.frame_set(1)
scene.render.engine = 'CYCLES'
scene.render.fps = 30
scene.cycles.sampling_pattern = 'TABULATED_SOBOL'
scene.cycles.bake_type = 'DIFFUSE'
scene.view_settings.view_transform = 'Filmic'
bpy.context.view_layer.update()

# ---- added for rendering (the .blend has no active camera and no usable light): camera, sun
cam_auto = bpy.data.cameras.new('AutoCamera')
cam_auto.lens = 50.0
cam_auto.sensor_width = 36.0
cam_auto.clip_end = 1000.0
ob_auto_camera = bpy.data.objects.new('AutoCamera', cam_auto)
scene.collection.objects.link(ob_auto_camera)
ob_auto_camera.location = (6.16831, -10.4403, 8.18346)
ob_auto_camera.rotation_euler = (1.09748, -7.21219e-08, 0.694738)
scene.camera = ob_auto_camera
light_auto_sun = bpy.data.lights.new('AutoSun', 'SUN')
light_auto_sun.energy = 3.0
light_auto_sun.angle = 0.0523599
ob_auto_sun = bpy.data.objects.new('AutoSun', light_auto_sun)
scene.collection.objects.link(ob_auto_sun)
ob_auto_sun.rotation_euler = (0.872665, 0.174533, 0.523599)
bpy.context.view_layer.update()
